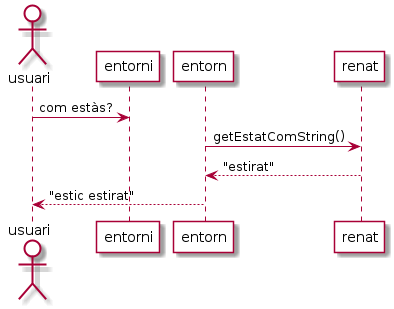

The diagram above was rendered by PlantUML. Its source (embedded in the PNG):
@startuml
    actor usuari
    usuari -> entorni: com estàs?
    entorn -> renat: getEstatComString()
    renat --> entorn: "estirat"
    entorn --> usuari: "estic estirat"

    skinparam sequence {
        ParticipantBackgroundColor white
        ActorBackgroundColor white
    }
@enduml